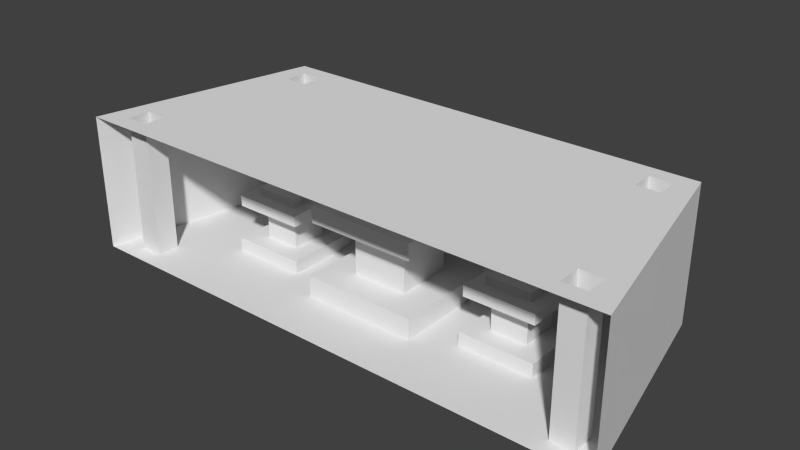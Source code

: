 # Source: throne2.blend  (saved by Blender 2.76.0; exported with 4.5.12 LTS)
import bpy
from mathutils import Matrix  # noqa: F401  (used for matrix-valued properties, if any)

bpy.ops.wm.read_factory_settings(use_empty=True)
scene = bpy.context.scene
scene.name = 'Scene'

# ---- collections
col_collection_1 = bpy.data.collections.new('Collection 1'); scene.collection.children.link(col_collection_1)

# ---- materials (node trees are filled in below, after node groups)
mat_material = bpy.data.materials.new('Material')
mat_material.alpha_threshold = 0.0
mat_material.use_transparent_shadow = False
mat_material.roughness = 0.5
mat_material.line_color = (0.0, 0.0, 0.0, 1.0)

# ---- material node trees

# ---- world
world_world = bpy.data.worlds.new('World'); scene.world = world_world
world_world.color = (0.05088, 0.05088, 0.05088)
world_world.use_sun_shadow = False
world_world.sun_shadow_jitter_overblur = 0.0
world_world.cycles.sampling_method = 'MANUAL'
world_world.cycles.sample_map_resolution = 256

# ---- meshes
me_cube = bpy.data.meshes.new('Cube')
me_cube.from_pydata([(2.401, -1.001, -1.0), (-2.401, -1.001, -1.0), (-1.975, 0.9989, -1.0), (1.975, 0.9989, -1.0), (2.401, -1.001, 0.1987), (-2.401, -1.001, 0.1987), (-1.975, 0.9989, 0.1987), (1.975, 0.9989, 0.1987), (-2.166, -0.6476, -1.0), (-2.166, -0.6476, 0.1987), (-1.966, -0.6476, -1.0), (-1.966, -0.6476, 0.1987), (-2.166, -0.8476, -1.0), (-2.166, -0.8476, 0.1987), (-1.966, -0.8476, -1.0), (-1.966, -0.8476, 0.1987), (2.166, -0.6476, -1.0), (2.166, -0.6476, 0.1987), (1.966, -0.6476, -1.0), (1.966, -0.6476, 0.1987), (2.166, -0.8476, -1.0), (2.166, -0.8476, 0.1987), (1.966, -0.8476, -1.0), (1.966, -0.8476, 0.1987), (0.5089, 0.5089, -0.8164), (0.5089, 0.5089, -1.0), (-0.5089, 0.5089, -0.8164), (-0.5089, 0.5089, -1.0), (1.837, 0.8524, -1.0), (1.837, 0.8524, 0.1987), (1.637, 0.8524, -1.0), (1.637, 0.8524, 0.1987), (-1.837, 0.8524, -1.0), (-1.837, 0.8524, 0.1987), (-1.637, 0.8524, -1.0), (-1.637, 0.8524, 0.1987), (-1.837, 0.6524, -1.0), (-1.837, 0.6524, 0.1987), (-1.637, 0.6524, -1.0), (-1.637, 0.6524, 0.1987), (-0.5089, -0.5111, -1.0), (-0.5089, -0.5111, -0.8164), (-0.2477, 0.2477, -0.3487), (-0.2477, 0.2477, -0.8164), (-0.2477, -0.2498, -0.8164), (-0.2477, -0.2498, -0.3487), (1.837, 0.6524, -1.0), (1.837, 0.6524, 0.1987), (1.637, 0.6524, -1.0), (1.637, 0.6524, 0.1987), (-0.4825, 0.4825, -0.3487), (-0.4825, -0.4846, -0.3487), (-0.4825, 0.4825, -0.2025), (-0.4825, -0.4846, -0.2025), (0.5089, -0.5111, -1.0), (0.5089, -0.5111, -0.8164), (0.2477, 0.2477, -0.3487), (0.2477, 0.2477, -0.8164), (-0.3069, 0.3069, -0.2025), (-0.3069, -0.3091, -0.2025), (0.2477, -0.2498, -0.8164), (0.2477, -0.2498, -0.3487), (-0.3069, 0.3069, -0.09195), (-0.3069, -0.3091, -0.09195), (0.4825, 0.4825, -0.3487), (0.4825, -0.4846, -0.3487), (-0.1654, 0.1654, -0.09195), (-0.1654, -0.1676, -0.09195), (0.4825, 0.4825, -0.2025), (0.4825, -0.4846, -0.2025), (-0.1654, 0.1654, 0.03049), (-0.1654, -0.1676, 0.03049), (0.3069, 0.3069, -0.2025), (0.3069, -0.3091, -0.2025), (0.3069, 0.3069, -0.09195), (0.3069, -0.3091, -0.09195), (0.1654, 0.1654, -0.09195), (0.1654, -0.1676, -0.09195), (0.1654, 0.1654, 0.03049), (0.1654, -0.1676, 0.03049), (0.0, -1.001, 0.1987), (0.0, 0.9989, 0.1987), (0.0, 0.9989, -1.0), (0.0, -1.001, -1.0), (0.0, 0.0, 0.1987), (2.188, 0.0, -1.0), (2.188, 0.0, 0.1987), (1.493, 0.3289, -0.8813), (1.493, 0.3289, -1.0), (0.8351, 0.3289, -0.8813), (0.8351, 0.3289, -1.0), (0.8351, -0.3308, -1.0), (0.8351, -0.3308, -0.8813), (1.004, 0.1599, -0.5788), (1.004, 0.1599, -0.8813), (1.004, -0.1618, -0.8813), (1.004, -0.1618, -0.5788), (0.8522, 0.3118, -0.5788), (0.8522, -0.3137, -0.5788), (0.8522, 0.3118, -0.4843), (0.8522, -0.3137, -0.4843), (1.493, -0.3308, -1.0), (1.493, -0.3308, -0.8813), (1.324, 0.1599, -0.5788), (1.324, 0.1599, -0.8813), (0.9658, 0.1982, -0.4843), (0.9658, -0.2001, -0.4843), (1.324, -0.1618, -0.8813), (1.324, -0.1618, -0.5788), (0.9658, 0.1982, -0.4128), (0.9658, -0.2001, -0.4128), (1.476, 0.3118, -0.5788), (1.476, -0.3137, -0.5788), (1.057, 0.1067, -0.4128), (1.057, -0.1086, -0.4128), (1.476, 0.3118, -0.4843), (1.476, -0.3137, -0.4843), (1.057, 0.1067, -0.3336), (1.057, -0.1086, -0.3336), (1.363, 0.1982, -0.4843), (1.363, -0.2001, -0.4843), (1.363, 0.1982, -0.4128), (1.363, -0.2001, -0.4128), (1.271, 0.1067, -0.4128), (1.271, -0.1086, -0.4128), (1.271, 0.1067, -0.3336), (-2.188, 0.0, -1.0), (-2.188, 0.0, 0.1987), (-1.493, 0.3289, -0.8813), (-1.493, 0.3289, -1.0), (-0.8351, 0.3289, -0.8813), (-0.8351, 0.3289, -1.0), (-0.8351, -0.3308, -1.0), (-0.8351, -0.3308, -0.8813), (-1.004, 0.1599, -0.5788), (-1.004, 0.1599, -0.8813), (-1.004, -0.1618, -0.8813), (-1.004, -0.1618, -0.5788), (-0.8522, 0.3118, -0.5788), (-0.8522, -0.3137, -0.5788), (-0.8522, 0.3118, -0.4843), (-0.8522, -0.3137, -0.4843), (-1.493, -0.3308, -1.0), (-1.493, -0.3308, -0.8813), (-1.324, 0.1599, -0.5788), (-1.324, 0.1599, -0.8813), (-0.9658, 0.1982, -0.4843), (-0.9658, -0.2001, -0.4843), (-1.324, -0.1618, -0.8813), (-1.324, -0.1618, -0.5788), (-0.9658, 0.1982, -0.4128), (-0.9658, -0.2001, -0.4128), (-1.476, 0.3118, -0.5788), (-1.476, -0.3137, -0.5788), (-1.057, 0.1067, -0.4128), (-1.057, -0.1086, -0.4128), (-1.476, 0.3118, -0.4843), (-1.476, -0.3137, -0.4843), (-1.057, 0.1067, -0.3336), (-1.057, -0.1086, -0.3336), (-1.363, 0.1982, -0.4843), (-1.363, -0.2001, -0.4843), (-1.363, 0.1982, -0.4128), (1.271, -0.1086, -0.3336), (1.164, -0.0002629, -0.8813), (1.164, -0.0002629, -0.8813), (1.164, -0.0002629, -1.0), (-1.363, -0.2001, -0.4128), (-1.271, 0.1067, -0.4128), (-1.271, -0.1086, -0.4128), (-1.271, 0.1067, -0.3336), (-1.271, -0.1086, -0.3336), (-1.164, -0.0002629, -0.8813), (-1.164, -0.0002629, -0.8813), (-1.164, -0.0002629, -1.0), (0.0, -0.4846, -0.3487), (0.0, 0.5089, -0.8164), (0.0, 0.5089, -1.0), (0.0, -0.5111, -0.8164), (0.0, -0.4846, -0.2025), (0.0, -0.3091, -0.2025), (0.0, 0.3069, -0.2025), (0.0, 0.4825, -0.2025), (0.0, 0.1654, -0.09195), (0.0, -0.1676, 0.03049), (0.0, 0.2477, -0.8164), (0.0, -0.1676, -0.09195), (0.0, -0.3091, -0.09195), (0.0, -0.2498, -0.8164), (0.0, -0.2498, -0.3487), (0.0, 0.4825, -0.3487), (0.0, 0.3069, -0.09195), (0.0, 0.2477, -0.3487), (0.0, 0.1654, 0.03049), (0.0, -0.5111, -1.0), (1.164, -0.0002629, -1.0), (0.6817, 0.9989, -1.0), (0.678, -1.001, 0.1987), (0.678, -1.001, -1.0), (0.6817, 0.9989, 0.1987), (1.381, 0.9989, -1.0), (1.381, 0.9989, 0.1987), (0.6799, 0.0, 0.1987), (1.381, 0.0, 0.1987), (1.381, -1.001, 0.1987), (-1.164, -0.0002629, -1.0), (-0.6817, 0.9989, -1.0), (-0.678, -1.001, 0.1987), (-0.678, -1.001, -1.0), (-0.6817, 0.9989, 0.1987), (-1.381, 0.9989, -1.0), (-1.381, 0.9989, 0.1987), (-0.6799, 0.0, 0.1987), (-1.381, 0.0, 0.1987), (-1.381, -1.001, 0.1987)], [(165, 92), (91, 195), (164, 104), (136, 172), (205, 129), (87, 165), (128, 173), (172, 145), (132, 205), (195, 88), (95, 164), (173, 133)], [(1, 208, 14), (92, 95, 94), (124, 163, 114), (28, 30, 31), (74, 75, 73), (61, 56, 65), (52, 51, 53), (97, 93, 98), (18, 91, 22), (121, 109, 113), (37, 127, 6), (107, 102, 104), (8, 126, 1), (29, 28, 31), (85, 18, 16), (55, 54, 24), (119, 105, 121), (103, 93, 111), (134, 135, 144), (156, 157, 160), (148, 145, 143), (33, 35, 32), (33, 6, 35), (102, 87, 104), (168, 170, 154), (10, 14, 132), (120, 122, 106), (46, 28, 29), (123, 113, 125), (93, 103, 94), (68, 69, 65), (1, 126, 5), (38, 27, 34), (10, 142, 126), (133, 135, 136), (92, 102, 107), (0, 4, 85), (29, 31, 7), (85, 4, 86), (61, 60, 56), (20, 22, 0), (122, 110, 106), (62, 63, 66), (162, 161, 167), (6, 211, 35), (102, 101, 87), (4, 17, 86), (163, 118, 114), (122, 124, 110), (119, 121, 120), (121, 122, 120), (162, 154, 150), (132, 143, 142), (133, 148, 143), (115, 116, 112), (95, 107, 108), (22, 20, 21), (29, 7, 47), (17, 19, 86), (56, 64, 65), (206, 209, 211), (111, 97, 115), (47, 86, 49), (210, 211, 6), (108, 107, 103), (70, 67, 71), (124, 114, 110), (44, 43, 41), (16, 18, 19), (167, 147, 151), (35, 39, 34), (78, 79, 77), (3, 46, 85), (119, 115, 105), (61, 65, 175), (115, 119, 116), (91, 101, 102), (74, 181, 191), (19, 18, 23), (46, 48, 88), (21, 4, 23), (103, 104, 94), (72, 74, 73), (48, 30, 25), (58, 53, 59), (76, 77, 75), (54, 25, 24), (17, 16, 19), (64, 68, 65), (54, 91, 90), (96, 95, 108), (30, 200, 196), (198, 91, 54), (48, 46, 47), (85, 86, 3), (23, 22, 21), (200, 7, 201), (89, 92, 94), (89, 87, 90), (47, 46, 29), (60, 57, 56), (12, 9, 8), (200, 201, 196), (76, 78, 77), (90, 88, 25), (25, 54, 90), (125, 163, 124), (96, 93, 95), (21, 17, 4), (105, 106, 109), (7, 31, 201), (30, 196, 25), (93, 97, 111), (196, 201, 199), (74, 76, 75), (16, 0, 85), (47, 7, 86), (31, 30, 49), (3, 7, 200), (60, 55, 57), (97, 98, 99), (107, 104, 103), (21, 20, 17), (0, 22, 198), (40, 26, 27), (168, 169, 170), (168, 154, 162), (144, 153, 152), (154, 158, 155), (34, 39, 38), (115, 99, 105), (141, 146, 147), (168, 167, 169), (130, 132, 131), (151, 154, 155), (133, 132, 130), (162, 167, 168), (128, 131, 129), (146, 162, 150), (38, 129, 27), (2, 6, 127), (142, 128, 129), (134, 139, 137), (140, 146, 141), (10, 132, 142), (36, 126, 129), (157, 141, 161), (126, 142, 129), (157, 139, 141), (2, 34, 210), (39, 37, 38), (139, 140, 141), (136, 148, 133), (149, 153, 144), (153, 139, 157), (138, 156, 140), (32, 2, 36), (137, 139, 149), (133, 143, 132), (145, 135, 128), (134, 136, 135), (161, 141, 147), (128, 135, 130), (35, 211, 39), (52, 53, 58), (41, 43, 26), (160, 157, 161), (10, 15, 14), (155, 158, 159), (132, 14, 208), (12, 8, 1), (126, 8, 10), (36, 33, 32), (134, 152, 138), (13, 15, 5), (159, 158, 170), (45, 42, 44), (169, 155, 171), (148, 144, 145), (32, 35, 34), (138, 139, 134), (118, 125, 117), (130, 131, 128), (126, 127, 5), (57, 24, 185), (13, 9, 12), (5, 127, 9), (37, 39, 127), (41, 26, 40), (38, 37, 36), (45, 51, 42), (12, 1, 14), (62, 59, 63), (156, 146, 140), (143, 128, 142), (14, 13, 12), (149, 144, 148), (137, 149, 136), (95, 92, 107), (3, 30, 28), (2, 210, 6), (138, 140, 139), (149, 139, 153), (106, 110, 109), (152, 153, 156), (113, 117, 125), (210, 206, 211), (109, 110, 113), (111, 115, 112), (123, 124, 122), (98, 100, 99), (68, 72, 69), (108, 112, 98), (78, 183, 193), (121, 123, 122), (104, 87, 94), (91, 198, 22), (167, 151, 169), (178, 194, 55), (113, 114, 117), (87, 89, 94), (46, 88, 85), (185, 24, 176), (108, 103, 112), (18, 101, 91), (119, 120, 116), (73, 75, 180), (100, 106, 105), (194, 54, 55), (170, 169, 171), (120, 106, 100), (18, 85, 101), (85, 88, 101), (154, 170, 158), (177, 24, 25), (110, 114, 113), (3, 200, 30), (114, 118, 117), (92, 91, 102), (93, 94, 95), (171, 155, 159), (189, 61, 175), (49, 48, 47), (72, 73, 69), (55, 24, 57), (48, 25, 88), (18, 22, 23), (103, 111, 112), (163, 125, 118), (3, 86, 7), (20, 0, 16), (20, 16, 17), (101, 88, 87), (87, 88, 90), (92, 89, 91), (171, 159, 170), (2, 32, 34), (150, 154, 151), (147, 150, 151), (123, 125, 124), (123, 121, 113), (30, 48, 49), (15, 214, 5), (214, 15, 11), (211, 213, 39), (209, 212, 211), (127, 213, 11), (93, 96, 98), (99, 100, 105), (192, 56, 185), (185, 56, 57), (191, 183, 74), (74, 183, 76), (77, 186, 187), (75, 77, 187), (77, 79, 186), (79, 184, 186), (112, 116, 98), (73, 180, 179), (69, 73, 179), (193, 184, 78), (79, 78, 184), (116, 100, 98), (89, 90, 91), (76, 183, 78), (116, 120, 100), (56, 192, 64), (64, 192, 190), (96, 108, 98), (105, 109, 121), (72, 181, 74), (176, 24, 177), (97, 99, 115), (28, 46, 3), (143, 145, 128), (75, 187, 180), (68, 181, 72), (182, 181, 68), (65, 69, 175), (69, 179, 175), (66, 63, 67), (58, 59, 62), (146, 150, 147), (131, 27, 129), (136, 149, 148), (33, 37, 6), (156, 153, 157), (194, 83, 54), (15, 13, 14), (160, 162, 146), (81, 199, 84), (196, 199, 81), (196, 82, 25), (9, 127, 11), (198, 54, 83), (84, 197, 80), (82, 196, 81), (144, 152, 134), (31, 49, 201), (160, 161, 162), (137, 136, 134), (161, 147, 167), (44, 42, 43), (37, 33, 36), (40, 131, 132), (66, 67, 70), (34, 27, 206), (34, 206, 210), (160, 146, 156), (25, 82, 177), (50, 51, 52), (27, 131, 40), (13, 5, 9), (208, 40, 132), (126, 2, 127), (169, 151, 155), (130, 135, 133), (9, 11, 8), (11, 15, 10), (2, 126, 36), (8, 11, 10), (189, 188, 61), (188, 60, 61), (152, 156, 138), (42, 51, 50), (178, 55, 60), (188, 178, 60), (144, 135, 145), (36, 129, 38), (64, 190, 68), (68, 190, 182), (199, 201, 202), (204, 19, 23), (84, 199, 202), (84, 202, 197), (23, 4, 204), (201, 49, 203), (86, 19, 203), (201, 203, 202), (49, 86, 203), (19, 204, 203), (202, 204, 197), (203, 204, 202), (211, 212, 213), (39, 213, 127), (11, 213, 214), (212, 207, 214), (213, 212, 214), (178, 44, 41), (192, 185, 42), (52, 182, 190), (58, 62, 181), (59, 180, 63), (185, 43, 42), (43, 185, 26), (27, 177, 82), (70, 193, 183), (194, 41, 40), (67, 187, 186), (63, 180, 187), (185, 176, 26), (50, 190, 192), (193, 70, 184), (71, 186, 184), (67, 186, 71), (59, 179, 180), (53, 179, 59), (178, 41, 194), (66, 70, 183), (42, 50, 192), (176, 177, 26), (177, 27, 26), (63, 187, 67), (182, 52, 181), (71, 184, 70), (62, 66, 183), (191, 62, 183), (189, 175, 45), (81, 84, 209), (206, 81, 209), (206, 27, 82), (188, 44, 178), (208, 83, 40), (84, 207, 212), (84, 80, 207), (189, 45, 188), (82, 81, 206), (53, 175, 179), (188, 45, 44), (194, 40, 83), (50, 52, 190), (51, 175, 53), (52, 58, 181), (84, 212, 209), (62, 191, 181), (45, 175, 51)])
_ca = me_cube.color_attributes.new('Col', 'BYTE_COLOR', 'CORNER')
_ca.data.foreach_set('color', [0.1248, 0.07619, 0.0356, 1.0, 0.1248, 0.07619, 0.0356, 1.0, 0.1248, 0.07619, 0.0356, 1.0, 1.0, 0.552, 0.1095, 1.0, 1.0, 0.552, 0.1095, 1.0, 1.0, 0.552, 0.1095, 1.0, 1.0, 0.552, 0.1095, 1.0, 1.0, 0.552, 0.1095, 1.0, 1.0, 0.552, 0.1095, 1.0, 1.0, 0.01764, 0.01938, 1.0, 1.0, 0.01764, 0.01938, 1.0, 1.0, 0.01764, 0.01938, 1.0, 1.0, 0.552, 0.1095, 1.0, 1.0, 0.552, 0.1095, 1.0, 1.0, 0.552, 0.1095, 1.0, 1.0, 0.552, 0.1095, 1.0, 1.0, 0.552, 0.1095, 1.0, 1.0, 0.552, 0.1095, 1.0, 1.0, 0.552, 0.1095, 1.0, 1.0, 0.552, 0.1095, 1.0, 1.0, 0.552, 0.1095, 1.0, 1.0, 0.552, 0.1095, 1.0, 1.0, 0.552, 0.1095, 1.0, 1.0, 0.552, 0.1095, 1.0, 0.1195, 0.06848, 0.02956, 1.0, 0.1195, 0.06848, 0.02956, 1.0, 0.1195, 0.06848, 0.02956, 1.0, 1.0, 0.552, 0.1095, 1.0, 1.0, 0.552, 0.1095, 1.0, 1.0, 0.552, 0.1095, 1.0, 0.1248, 0.07619, 0.0356, 1.0, 0.1248, 0.07619, 0.0356, 1.0, 0.1248, 0.07619, 0.0356, 1.0, 1.0, 0.552, 0.1095, 1.0, 1.0, 0.552, 0.1095, 1.0, 1.0, 0.552, 0.1095, 1.0, 0.1248, 0.07619, 0.0356, 1.0, 0.1248, 0.07619, 0.0356, 1.0, 0.1248, 0.07619, 0.0356, 1.0, 1.0, 0.01764, 0.01938, 1.0, 1.0, 0.01764, 0.01938, 1.0, 1.0, 0.01764, 0.01938, 1.0, 0.1248, 0.07619, 0.0356, 1.0, 0.1248, 0.07619, 0.0356, 1.0, 0.1248, 0.07619, 0.0356, 1.0, 1.0, 0.552, 0.1095, 1.0, 1.0, 0.552, 0.1095, 1.0, 1.0, 0.552, 0.1095, 1.0, 1.0, 0.552, 0.1095, 1.0, 1.0, 0.552, 0.1095, 1.0, 1.0, 0.552, 0.1095, 1.0, 1.0, 0.552, 0.1095, 1.0, 1.0, 0.552, 0.1095, 1.0, 1.0, 0.552, 0.1095, 1.0, 1.0, 0.552, 0.1095, 1.0, 1.0, 0.552, 0.1095, 1.0, 1.0, 0.552, 0.1095, 1.0, 1.0, 0.552, 0.1095, 1.0, 1.0, 0.552, 0.1095, 1.0, 1.0, 0.552, 0.1095, 1.0, 1.0, 0.552, 0.1095, 1.0, 1.0, 0.552, 0.1095, 1.0, 1.0, 0.552, 0.1095, 1.0, 1.0, 0.01764, 0.01938, 1.0, 1.0, 0.01764, 0.01938, 1.0, 1.0, 0.01764, 0.01938, 1.0, 0.1248, 0.07619, 0.0356, 1.0, 0.1248, 0.07619, 0.0356, 1.0, 0.1248, 0.07619, 0.0356, 1.0, 1.0, 0.552, 0.1095, 1.0, 1.0, 0.552, 0.1095, 1.0, 1.0, 0.552, 0.1095, 1.0, 1.0, 0.552, 0.1095, 1.0, 1.0, 0.552, 0.1095, 1.0, 1.0, 0.552, 0.1095, 1.0, 0.1195, 0.06848, 0.02956, 1.0, 0.1195, 0.06848, 0.02956, 1.0, 0.1195, 0.06848, 0.02956, 1.0, 1.0, 0.552, 0.1095, 1.0, 1.0, 0.552, 0.1095, 1.0, 1.0, 0.552, 0.1095, 1.0, 1.0, 0.01764, 0.01938, 1.0, 1.0, 0.01764, 0.01938, 1.0, 1.0, 0.01764, 0.01938, 1.0, 1.0, 0.552, 0.1095, 1.0, 1.0, 0.552, 0.1095, 1.0, 1.0, 0.552, 0.1095, 1.0, 1.0, 0.552, 0.1095, 1.0, 1.0, 0.552, 0.1095, 1.0, 1.0, 0.552, 0.1095, 1.0, 1.0, 0.552, 0.1095, 1.0, 1.0, 0.552, 0.1095, 1.0, 1.0, 0.552, 0.1095, 1.0, 0.1248, 0.07619, 0.0356, 1.0, 0.1248, 0.07619, 0.0356, 1.0, 0.1248, 0.07619, 0.0356, 1.0, 0.1248, 0.07619, 0.0356, 1.0, 0.1248, 0.07619, 0.0356, 1.0, 0.1248, 0.07619, 0.0356, 1.0, 0.1195, 0.06848, 0.02956, 1.0, 0.1195, 0.06848, 0.02956, 1.0, 0.1195, 0.06848, 0.02956, 1.0, 1.0, 0.552, 0.1095, 1.0, 1.0, 0.552, 0.1095, 1.0, 1.0, 0.552, 0.1095, 1.0, 1.0, 0.552, 0.1095, 1.0, 1.0, 0.552, 0.1095, 1.0, 1.0, 0.552, 0.1095, 1.0, 0.1248, 0.07619, 0.0356, 1.0, 0.1248, 0.07619, 0.0356, 1.0, 0.1248, 0.07619, 0.0356, 1.0, 0.1248, 0.07619, 0.0356, 1.0, 0.1248, 0.07619, 0.0356, 1.0, 0.1248, 0.07619, 0.0356, 1.0, 0.1248, 0.07619, 0.0356, 1.0, 0.1248, 0.07619, 0.0356, 1.0, 0.1248, 0.07619, 0.0356, 1.0, 1.0, 0.552, 0.1095, 1.0, 1.0, 0.552, 0.1095, 1.0, 1.0, 0.552, 0.1095, 1.0, 0.1248, 0.07619, 0.0356, 1.0, 0.1248, 0.07619, 0.0356, 1.0, 0.1248, 0.07619, 0.0356, 1.0, 1.0, 0.552, 0.1095, 1.0, 1.0, 0.552, 0.1095, 1.0, 1.0, 0.552, 0.1095, 1.0, 1.0, 0.552, 0.1095, 1.0, 1.0, 0.552, 0.1095, 1.0, 1.0, 0.552, 0.1095, 1.0, 1.0, 0.552, 0.1095, 1.0, 1.0, 0.552, 0.1095, 1.0, 1.0, 0.552, 0.1095, 1.0, 0.1248, 0.07619, 0.0356, 1.0, 0.1248, 0.07619, 0.0356, 1.0, 0.1248, 0.07619, 0.0356, 1.0, 1.0, 0.552, 0.1095, 1.0, 1.0, 0.552, 0.1095, 1.0, 1.0, 0.552, 0.1095, 1.0, 0.1248, 0.07619, 0.0356, 1.0, 0.1248, 0.07619, 0.0356, 1.0, 0.1248, 0.07619, 0.0356, 1.0, 1.0, 0.552, 0.1095, 1.0, 1.0, 0.552, 0.1095, 1.0, 1.0, 0.552, 0.1095, 1.0, 1.0, 0.552, 0.1095, 1.0, 1.0, 0.552, 0.1095, 1.0, 1.0, 0.552, 0.1095, 1.0, 1.0, 0.552, 0.1095, 1.0, 1.0, 0.552, 0.1095, 1.0, 1.0, 0.552, 0.1095, 1.0, 1.0, 0.552, 0.1095, 1.0, 1.0, 0.552, 0.1095, 1.0, 1.0, 0.552, 0.1095, 1.0, 1.0, 0.552, 0.1095, 1.0, 1.0, 0.552, 0.1095, 1.0, 1.0, 0.552, 0.1095, 1.0, 1.0, 0.552, 0.1095, 1.0, 1.0, 0.552, 0.1095, 1.0, 1.0, 0.552, 0.1095, 1.0, 1.0, 0.552, 0.1095, 1.0, 1.0, 0.552, 0.1095, 1.0, 1.0, 0.552, 0.1095, 1.0, 1.0, 0.552, 0.1095, 1.0, 1.0, 0.552, 0.1095, 1.0, 1.0, 0.552, 0.1095, 1.0, 1.0, 0.552, 0.1095, 1.0, 1.0, 0.552, 0.1095, 1.0, 1.0, 0.552, 0.1095, 1.0, 1.0, 0.01764, 0.01938, 1.0, 1.0, 0.01764, 0.01938, 1.0, 1.0, 0.01764, 0.01938, 1.0, 0.1248, 0.07619, 0.0356, 1.0, 0.1248, 0.07619, 0.0356, 1.0, 0.1248, 0.07619, 0.0356, 1.0, 0.1248, 0.07619, 0.0356, 1.0, 0.1248, 0.07619, 0.0356, 1.0, 0.1248, 0.07619, 0.0356, 1.0, 1.0, 0.552, 0.1095, 1.0, 1.0, 0.552, 0.1095, 1.0, 1.0, 0.552, 0.1095, 1.0, 0.1248, 0.07619, 0.0356, 1.0, 0.1248, 0.07619, 0.0356, 1.0, 0.1248, 0.07619, 0.0356, 1.0, 1.0, 0.552, 0.1095, 1.0, 1.0, 0.552, 0.1095, 1.0, 1.0, 0.552, 0.1095, 1.0, 0.1248, 0.07619, 0.0356, 1.0, 0.1248, 0.07619, 0.0356, 1.0, 0.1248, 0.07619, 0.0356, 1.0, 0.1248, 0.07619, 0.0356, 1.0, 0.1248, 0.07619, 0.0356, 1.0, 0.1248, 0.07619, 0.0356, 1.0, 1.0, 0.552, 0.1095, 1.0, 1.0, 0.552, 0.1095, 1.0, 1.0, 0.552, 0.1095, 1.0, 1.0, 0.552, 0.1095, 1.0, 1.0, 0.552, 0.1095, 1.0, 1.0, 0.552, 0.1095, 1.0, 1.0, 0.552, 0.1095, 1.0, 1.0, 0.552, 0.1095, 1.0, 1.0, 0.552, 0.1095, 1.0, 1.0, 0.552, 0.1095, 1.0, 1.0, 0.552, 0.1095, 1.0, 1.0, 0.552, 0.1095, 1.0, 1.0, 0.01764, 0.01938, 1.0, 1.0, 0.01764, 0.01938, 1.0, 1.0, 0.01764, 0.01938, 1.0, 1.0, 0.552, 0.1095, 1.0, 1.0, 0.552, 0.1095, 1.0, 1.0, 0.552, 0.1095, 1.0, 1.0, 0.01764, 0.01938, 1.0, 1.0, 0.01764, 0.01938, 1.0, 1.0, 0.01764, 0.01938, 1.0, 1.0, 0.552, 0.1095, 1.0, 1.0, 0.552, 0.1095, 1.0, 1.0, 0.552, 0.1095, 1.0, 0.1248, 0.07619, 0.0356, 1.0, 0.1248, 0.07619, 0.0356, 1.0, 0.1248, 0.07619, 0.0356, 1.0, 1.0, 0.552, 0.1095, 1.0, 1.0, 0.552, 0.1095, 1.0, 1.0, 0.552, 0.1095, 1.0, 1.0, 0.552, 0.1095, 1.0, 1.0, 0.552, 0.1095, 1.0, 1.0, 0.552, 0.1095, 1.0, 1.0, 0.552, 0.1095, 1.0, 1.0, 0.552, 0.1095, 1.0, 1.0, 0.552, 0.1095, 1.0, 1.0, 0.552, 0.1095, 1.0, 1.0, 0.552, 0.1095, 1.0, 1.0, 0.552, 0.1095, 1.0, 1.0, 0.552, 0.1095, 1.0, 1.0, 0.552, 0.1095, 1.0, 1.0, 0.552, 0.1095, 1.0, 1.0, 0.01764, 0.01938, 1.0, 1.0, 0.01764, 0.01938, 1.0, 1.0, 0.01764, 0.01938, 1.0, 0.1248, 0.07619, 0.0356, 1.0, 0.1248, 0.07619, 0.0356, 1.0, 0.1248, 0.07619, 0.0356, 1.0, 0.1248, 0.07619, 0.0356, 1.0, 0.1248, 0.07619, 0.0356, 1.0, 0.1248, 0.07619, 0.0356, 1.0, 1.0, 0.552, 0.1095, 1.0, 1.0, 0.552, 0.1095, 1.0, 1.0, 0.552, 0.1095, 1.0, 1.0, 0.552, 0.1095, 1.0, 1.0, 0.552, 0.1095, 1.0, 1.0, 0.552, 0.1095, 1.0, 0.1248, 0.07619, 0.0356, 1.0, 0.1248, 0.07619, 0.0356, 1.0, 0.1248, 0.07619, 0.0356, 1.0, 1.0, 0.552, 0.1095, 1.0, 1.0, 0.552, 0.1095, 1.0, 1.0, 0.552, 0.1095, 1.0, 1.0, 0.552, 0.1095, 1.0, 1.0, 0.552, 0.1095, 1.0, 1.0, 0.552, 0.1095, 1.0, 1.0, 0.552, 0.1095, 1.0, 1.0, 0.552, 0.1095, 1.0, 1.0, 0.552, 0.1095, 1.0, 1.0, 0.01764, 0.01938, 1.0, 1.0, 0.01764, 0.01938, 1.0, 1.0, 0.01764, 0.01938, 1.0, 1.0, 0.552, 0.1095, 1.0, 1.0, 0.552, 0.1095, 1.0, 1.0, 0.552, 0.1095, 1.0, 0.1195, 0.06848, 0.02956, 1.0, 0.1195, 0.06848, 0.02956, 1.0, 0.1195, 0.06848, 0.02956, 1.0, 1.0, 0.552, 0.1095, 1.0, 1.0, 0.552, 0.1095, 1.0, 1.0, 0.552, 0.1095, 1.0, 0.1248, 0.07619, 0.0356, 1.0, 0.1248, 0.07619, 0.0356, 1.0, 0.1248, 0.07619, 0.0356, 1.0, 0.1195, 0.06848, 0.02956, 1.0, 0.1195, 0.06848, 0.02956, 1.0, 0.1195, 0.06848, 0.02956, 1.0, 1.0, 0.01764, 0.01938, 1.0, 1.0, 0.01764, 0.01938, 1.0, 1.0, 0.01764, 0.01938, 1.0, 0.1248, 0.07619, 0.0356, 1.0, 0.1248, 0.07619, 0.0356, 1.0, 0.1248, 0.07619, 0.0356, 1.0, 1.0, 0.01764, 0.01938, 1.0, 1.0, 0.01764, 0.01938, 1.0, 1.0, 0.01764, 0.01938, 1.0, 0.1248, 0.07619, 0.0356, 1.0, 0.1248, 0.07619, 0.0356, 1.0, 0.1248, 0.07619, 0.0356, 1.0, 1.0, 0.552, 0.1095, 1.0, 1.0, 0.552, 0.1095, 1.0, 1.0, 0.552, 0.1095, 1.0, 1.0, 0.552, 0.1095, 1.0, 1.0, 0.552, 0.1095, 1.0, 1.0, 0.552, 0.1095, 1.0, 1.0, 0.01764, 0.01938, 1.0, 1.0, 0.01764, 0.01938, 1.0, 1.0, 0.01764, 0.01938, 1.0, 1.0, 0.552, 0.1095, 1.0, 1.0, 0.552, 0.1095, 1.0, 1.0, 0.552, 0.1095, 1.0, 1.0, 0.01764, 0.01938, 1.0, 1.0, 0.01764, 0.01938, 1.0, 1.0, 0.01764, 0.01938, 1.0, 0.1248, 0.07619, 0.0356, 1.0, 0.1248, 0.07619, 0.0356, 1.0, 0.1248, 0.07619, 0.0356, 1.0, 1.0, 0.552, 0.1095, 1.0, 1.0, 0.552, 0.1095, 1.0, 1.0, 0.552, 0.1095, 1.0, 0.1195, 0.06848, 0.02956, 1.0, 0.1195, 0.06848, 0.02956, 1.0, 0.1195, 0.06848, 0.02956, 1.0, 0.1195, 0.06848, 0.02956, 1.0, 0.1195, 0.06848, 0.02956, 1.0, 0.1195, 0.06848, 0.02956, 1.0, 1.0, 0.552, 0.1095, 1.0, 1.0, 0.552, 0.1095, 1.0, 1.0, 0.552, 0.1095, 1.0, 1.0, 0.552, 0.1095, 1.0, 1.0, 0.552, 0.1095, 1.0, 1.0, 0.552, 0.1095, 1.0, 0.1248, 0.07619, 0.0356, 1.0, 0.1248, 0.07619, 0.0356, 1.0, 0.1248, 0.07619, 0.0356, 1.0, 1.0, 0.552, 0.1095, 1.0, 1.0, 0.552, 0.1095, 1.0, 1.0, 0.552, 0.1095, 1.0, 0.1248, 0.07619, 0.0356, 1.0, 0.1248, 0.07619, 0.0356, 1.0, 0.1248, 0.07619, 0.0356, 1.0, 0.1248, 0.07619, 0.0356, 1.0, 0.1248, 0.07619, 0.0356, 1.0, 0.1248, 0.07619, 0.0356, 1.0, 1.0, 0.552, 0.1095, 1.0, 1.0, 0.552, 0.1095, 1.0, 1.0, 0.552, 0.1095, 1.0, 0.1248, 0.07619, 0.0356, 1.0, 0.1248, 0.07619, 0.0356, 1.0, 0.1248, 0.07619, 0.0356, 1.0, 1.0, 0.552, 0.1095, 1.0, 1.0, 0.552, 0.1095, 1.0, 1.0, 0.552, 0.1095, 1.0, 0.1248, 0.07619, 0.0356, 1.0, 0.1248, 0.07619, 0.0356, 1.0, 0.1248, 0.07619, 0.0356, 1.0, 0.1248, 0.07619, 0.0356, 1.0, 0.1248, 0.07619, 0.0356, 1.0, 0.1248, 0.07619, 0.0356, 1.0, 1.0, 0.01764, 0.01938, 1.0, 1.0, 0.01764, 0.01938, 1.0, 1.0, 0.01764, 0.01938, 1.0, 0.1248, 0.07619, 0.0356, 1.0, 0.1248, 0.07619, 0.0356, 1.0, 0.1248, 0.07619, 0.0356, 1.0, 1.0, 0.552, 0.1095, 1.0, 1.0, 0.552, 0.1095, 1.0, 1.0, 0.552, 0.1095, 1.0, 1.0, 0.552, 0.1095, 1.0, 1.0, 0.552, 0.1095, 1.0, 1.0, 0.552, 0.1095, 1.0, 1.0, 0.552, 0.1095, 1.0, 1.0, 0.552, 0.1095, 1.0, 1.0, 0.552, 0.1095, 1.0, 1.0, 0.01764, 0.01938, 1.0, 1.0, 0.01764, 0.01938, 1.0, 1.0, 0.01764, 0.01938, 1.0, 0.1248, 0.07619, 0.0356, 1.0, 0.1248, 0.07619, 0.0356, 1.0, 0.1248, 0.07619, 0.0356, 1.0, 1.0, 0.552, 0.1095, 1.0, 1.0, 0.552, 0.1095, 1.0, 1.0, 0.552, 0.1095, 1.0, 1.0, 0.552, 0.1095, 1.0, 1.0, 0.552, 0.1095, 1.0, 1.0, 0.552, 0.1095, 1.0, 1.0, 0.552, 0.1095, 1.0, 1.0, 0.552, 0.1095, 1.0, 1.0, 0.552, 0.1095, 1.0, 1.0, 0.552, 0.1095, 1.0, 1.0, 0.552, 0.1095, 1.0, 1.0, 0.552, 0.1095, 1.0, 1.0, 0.552, 0.1095, 1.0, 1.0, 0.552, 0.1095, 1.0, 1.0, 0.552, 0.1095, 1.0, 1.0, 0.01764, 0.01938, 1.0, 1.0, 0.01764, 0.01938, 1.0, 1.0, 0.01764, 0.01938, 1.0, 1.0, 0.552, 0.1095, 1.0, 1.0, 0.552, 0.1095, 1.0, 1.0, 0.552, 0.1095, 1.0, 1.0, 0.552, 0.1095, 1.0, 1.0, 0.552, 0.1095, 1.0, 1.0, 0.552, 0.1095, 1.0, 1.0, 0.552, 0.1095, 1.0, 1.0, 0.552, 0.1095, 1.0, 1.0, 0.552, 0.1095, 1.0, 1.0, 0.552, 0.1095, 1.0, 1.0, 0.552, 0.1095, 1.0, 1.0, 0.552, 0.1095, 1.0, 1.0, 0.552, 0.1095, 1.0, 1.0, 0.552, 0.1095, 1.0, 1.0, 0.552, 0.1095, 1.0, 1.0, 0.552, 0.1095, 1.0, 1.0, 0.552, 0.1095, 1.0, 1.0, 0.552, 0.1095, 1.0, 1.0, 0.552, 0.1095, 1.0, 1.0, 0.552, 0.1095, 1.0, 1.0, 0.552, 0.1095, 1.0, 1.0, 0.552, 0.1095, 1.0, 1.0, 0.552, 0.1095, 1.0, 1.0, 0.552, 0.1095, 1.0, 1.0, 0.552, 0.1095, 1.0, 1.0, 0.552, 0.1095, 1.0, 1.0, 0.552, 0.1095, 1.0, 0.1248, 0.07619, 0.0356, 1.0, 0.1248, 0.07619, 0.0356, 1.0, 0.1248, 0.07619, 0.0356, 1.0, 0.1248, 0.07619, 0.0356, 1.0, 0.1248, 0.07619, 0.0356, 1.0, 0.1248, 0.07619, 0.0356, 1.0, 1.0, 0.552, 0.1095, 1.0, 1.0, 0.552, 0.1095, 1.0, 1.0, 0.552, 0.1095, 1.0, 1.0, 0.552, 0.1095, 1.0, 1.0, 0.552, 0.1095, 1.0, 1.0, 0.552, 0.1095, 1.0, 1.0, 0.552, 0.1095, 1.0, 1.0, 0.552, 0.1095, 1.0, 1.0, 0.552, 0.1095, 1.0, 0.1195, 0.06848, 0.02956, 1.0, 0.1195, 0.06848, 0.02956, 1.0, 0.1195, 0.06848, 0.02956, 1.0, 0.1195, 0.06848, 0.02956, 1.0, 0.1195, 0.06848, 0.02956, 1.0, 0.1195, 0.06848, 0.02956, 1.0, 1.0, 0.552, 0.1095, 1.0, 1.0, 0.552, 0.1095, 1.0, 1.0, 0.552, 0.1095, 1.0, 0.1195, 0.06848, 0.02956, 1.0, 0.1195, 0.06848, 0.02956, 1.0, 0.1195, 0.06848, 0.02956, 1.0, 1.0, 0.552, 0.1095, 1.0, 1.0, 0.552, 0.1095, 1.0, 1.0, 0.552, 0.1095, 1.0, 0.1248, 0.07619, 0.0356, 1.0, 0.1248, 0.07619, 0.0356, 1.0, 0.1248, 0.07619, 0.0356, 1.0, 1.0, 0.01764, 0.01938, 1.0, 1.0, 0.01764, 0.01938, 1.0, 1.0, 0.01764, 0.01938, 1.0, 1.0, 0.552, 0.1095, 1.0, 1.0, 0.552, 0.1095, 1.0, 1.0, 0.552, 0.1095, 1.0, 1.0, 0.552, 0.1095, 1.0, 1.0, 0.552, 0.1095, 1.0, 1.0, 0.552, 0.1095, 1.0, 1.0, 0.552, 0.1095, 1.0, 1.0, 0.552, 0.1095, 1.0, 1.0, 0.552, 0.1095, 1.0, 1.0, 0.552, 0.1095, 1.0, 1.0, 0.552, 0.1095, 1.0, 1.0, 0.552, 0.1095, 1.0, 1.0, 0.552, 0.1095, 1.0, 1.0, 0.552, 0.1095, 1.0, 1.0, 0.552, 0.1095, 1.0, 0.1248, 0.07619, 0.0356, 1.0, 0.1248, 0.07619, 0.0356, 1.0, 0.1248, 0.07619, 0.0356, 1.0, 1.0, 0.552, 0.1095, 1.0, 1.0, 0.552, 0.1095, 1.0, 1.0, 0.552, 0.1095, 1.0, 1.0, 0.552, 0.1095, 1.0, 1.0, 0.552, 0.1095, 1.0, 1.0, 0.552, 0.1095, 1.0, 1.0, 0.552, 0.1095, 1.0, 1.0, 0.552, 0.1095, 1.0, 1.0, 0.552, 0.1095, 1.0, 1.0, 0.552, 0.1095, 1.0, 1.0, 0.552, 0.1095, 1.0, 1.0, 0.552, 0.1095, 1.0, 1.0, 0.552, 0.1095, 1.0, 1.0, 0.552, 0.1095, 1.0, 1.0, 0.552, 0.1095, 1.0, 1.0, 0.552, 0.1095, 1.0, 1.0, 0.552, 0.1095, 1.0, 1.0, 0.552, 0.1095, 1.0, 0.1248, 0.07619, 0.0356, 1.0, 0.1248, 0.07619, 0.0356, 1.0, 0.1248, 0.07619, 0.0356, 1.0, 1.0, 0.552, 0.1095, 1.0, 1.0, 0.552, 0.1095, 1.0, 1.0, 0.552, 0.1095, 1.0, 1.0, 0.552, 0.1095, 1.0, 1.0, 0.552, 0.1095, 1.0, 1.0, 0.552, 0.1095, 1.0, 1.0, 0.552, 0.1095, 1.0, 1.0, 0.552, 0.1095, 1.0, 1.0, 0.552, 0.1095, 1.0, 1.0, 0.01764, 0.01938, 1.0, 1.0, 0.01764, 0.01938, 1.0, 1.0, 0.01764, 0.01938, 1.0, 1.0, 0.552, 0.1095, 1.0, 1.0, 0.552, 0.1095, 1.0, 1.0, 0.552, 0.1095, 1.0, 0.1195, 0.06848, 0.02956, 1.0, 0.1195, 0.06848, 0.02956, 1.0, 0.1195, 0.06848, 0.02956, 1.0, 0.1248, 0.07619, 0.0356, 1.0, 0.1248, 0.07619, 0.0356, 1.0, 0.1248, 0.07619, 0.0356, 1.0, 0.1248, 0.07619, 0.0356, 1.0, 0.1248, 0.07619, 0.0356, 1.0, 0.1248, 0.07619, 0.0356, 1.0, 1.0, 0.01764, 0.01938, 1.0, 1.0, 0.01764, 0.01938, 1.0, 1.0, 0.01764, 0.01938, 1.0, 1.0, 0.552, 0.1095, 1.0, 1.0, 0.552, 0.1095, 1.0, 1.0, 0.552, 0.1095, 1.0, 0.1248, 0.07619, 0.0356, 1.0, 0.1248, 0.07619, 0.0356, 1.0, 0.1248, 0.07619, 0.0356, 1.0, 1.0, 0.552, 0.1095, 1.0, 1.0, 0.552, 0.1095, 1.0, 1.0, 0.552, 0.1095, 1.0, 1.0, 0.552, 0.1095, 1.0, 1.0, 0.552, 0.1095, 1.0, 1.0, 0.552, 0.1095, 1.0, 1.0, 0.552, 0.1095, 1.0, 1.0, 0.552, 0.1095, 1.0, 1.0, 0.552, 0.1095, 1.0, 1.0, 0.552, 0.1095, 1.0, 1.0, 0.552, 0.1095, 1.0, 1.0, 0.552, 0.1095, 1.0, 1.0, 0.01764, 0.01938, 1.0, 1.0, 0.01764, 0.01938, 1.0, 1.0, 0.01764, 0.01938, 1.0, 1.0, 0.552, 0.1095, 1.0, 1.0, 0.552, 0.1095, 1.0, 1.0, 0.552, 0.1095, 1.0, 1.0, 0.552, 0.1095, 1.0, 1.0, 0.552, 0.1095, 1.0, 1.0, 0.552, 0.1095, 1.0, 1.0, 0.552, 0.1095, 1.0, 1.0, 0.552, 0.1095, 1.0, 1.0, 0.552, 0.1095, 1.0, 0.1248, 0.07619, 0.0356, 1.0, 0.1248, 0.07619, 0.0356, 1.0, 0.1248, 0.07619, 0.0356, 1.0, 1.0, 0.552, 0.1095, 1.0, 1.0, 0.552, 0.1095, 1.0, 1.0, 0.552, 0.1095, 1.0, 1.0, 0.01764, 0.01938, 1.0, 1.0, 0.01764, 0.01938, 1.0, 1.0, 0.01764, 0.01938, 1.0, 0.1248, 0.07619, 0.0356, 1.0, 0.1248, 0.07619, 0.0356, 1.0, 0.1248, 0.07619, 0.0356, 1.0, 0.1248, 0.07619, 0.0356, 1.0, 0.1248, 0.07619, 0.0356, 1.0, 0.1248, 0.07619, 0.0356, 1.0, 1.0, 0.552, 0.1095, 1.0, 1.0, 0.552, 0.1095, 1.0, 1.0, 0.552, 0.1095, 1.0, 1.0, 0.01764, 0.01938, 1.0, 1.0, 0.01764, 0.01938, 1.0, 1.0, 0.01764, 0.01938, 1.0, 1.0, 0.552, 0.1095, 1.0, 1.0, 0.552, 0.1095, 1.0, 1.0, 0.552, 0.1095, 1.0, 0.1248, 0.07619, 0.0356, 1.0, 0.1248, 0.07619, 0.0356, 1.0, 0.1248, 0.07619, 0.0356, 1.0, 1.0, 0.552, 0.1095, 1.0, 1.0, 0.552, 0.1095, 1.0, 1.0, 0.552, 0.1095, 1.0, 1.0, 0.552, 0.1095, 1.0, 1.0, 0.552, 0.1095, 1.0, 1.0, 0.552, 0.1095, 1.0, 1.0, 0.552, 0.1095, 1.0, 1.0, 0.552, 0.1095, 1.0, 1.0, 0.552, 0.1095, 1.0, 1.0, 0.01764, 0.01938, 1.0, 1.0, 0.01764, 0.01938, 1.0, 1.0, 0.01764, 0.01938, 1.0, 1.0, 0.552, 0.1095, 1.0, 1.0, 0.552, 0.1095, 1.0, 1.0, 0.552, 0.1095, 1.0, 1.0, 0.552, 0.1095, 1.0, 1.0, 0.552, 0.1095, 1.0, 1.0, 0.552, 0.1095, 1.0, 1.0, 0.552, 0.1095, 1.0, 1.0, 0.552, 0.1095, 1.0, 1.0, 0.552, 0.1095, 1.0, 0.159, 0.1046, 0.05781, 1.0, 0.15, 0.09759, 0.05127, 1.0, 0.1248, 0.07819, 0.03689, 1.0, 0.1248, 0.07619, 0.0356, 1.0, 0.1248, 0.07619, 0.0356, 1.0, 0.1248, 0.07619, 0.0356, 1.0, 1.0, 0.552, 0.1095, 1.0, 1.0, 0.552, 0.1095, 1.0, 1.0, 0.552, 0.1095, 1.0, 1.0, 0.552, 0.1095, 1.0, 1.0, 0.552, 0.1095, 1.0, 1.0, 0.552, 0.1095, 1.0, 1.0, 0.552, 0.1095, 1.0, 1.0, 0.552, 0.1095, 1.0, 1.0, 0.552, 0.1095, 1.0, 1.0, 0.552, 0.1095, 1.0, 1.0, 0.552, 0.1095, 1.0, 1.0, 0.552, 0.1095, 1.0, 1.0, 0.552, 0.1095, 1.0, 1.0, 0.552, 0.1095, 1.0, 1.0, 0.552, 0.1095, 1.0, 0.1248, 0.07619, 0.0356, 1.0, 0.1248, 0.07619, 0.0356, 1.0, 0.1248, 0.07619, 0.0356, 1.0, 1.0, 0.552, 0.1095, 1.0, 1.0, 0.552, 0.1095, 1.0, 1.0, 0.552, 0.1095, 1.0, 1.0, 0.552, 0.1095, 1.0, 1.0, 0.552, 0.1095, 1.0, 1.0, 0.552, 0.1095, 1.0, 1.0, 0.552, 0.1095, 1.0, 1.0, 0.552, 0.1095, 1.0, 1.0, 0.552, 0.1095, 1.0, 1.0, 0.552, 0.1095, 1.0, 1.0, 0.552, 0.1095, 1.0, 1.0, 0.552, 0.1095, 1.0, 1.0, 0.552, 0.1095, 1.0, 1.0, 0.552, 0.1095, 1.0, 1.0, 0.552, 0.1095, 1.0, 1.0, 0.552, 0.1095, 1.0, 1.0, 0.552, 0.1095, 1.0, 1.0, 0.552, 0.1095, 1.0, 1.0, 0.552, 0.1095, 1.0, 1.0, 0.552, 0.1095, 1.0, 1.0, 0.552, 0.1095, 1.0, 1.0, 0.552, 0.1095, 1.0, 1.0, 0.552, 0.1095, 1.0, 1.0, 0.552, 0.1095, 1.0, 1.0, 0.552, 0.1095, 1.0, 1.0, 0.552, 0.1095, 1.0, 1.0, 0.552, 0.1095, 1.0, 0.1195, 0.06848, 0.02956, 1.0, 0.1195, 0.06848, 0.02956, 1.0, 0.1195, 0.06848, 0.02956, 1.0, 1.0, 0.552, 0.1095, 1.0, 1.0, 0.552, 0.1095, 1.0, 1.0, 0.552, 0.1095, 1.0, 1.0, 0.552, 0.1095, 1.0, 1.0, 0.552, 0.1095, 1.0, 1.0, 0.552, 0.1095, 1.0, 1.0, 0.552, 0.1095, 1.0, 1.0, 0.552, 0.1095, 1.0, 1.0, 0.552, 0.1095, 1.0, 1.0, 0.552, 0.1095, 1.0, 1.0, 0.552, 0.1095, 1.0, 1.0, 0.552, 0.1095, 1.0, 0.1195, 0.06848, 0.02956, 1.0, 0.1195, 0.06848, 0.02956, 1.0, 0.1195, 0.06848, 0.02956, 1.0, 1.0, 0.5457, 0.1095, 1.0, 1.0, 0.552, 0.1095, 1.0, 1.0, 0.552, 0.1095, 1.0, 1.0, 0.552, 0.1095, 1.0, 1.0, 0.552, 0.1095, 1.0, 1.0, 0.552, 0.1095, 1.0, 0.1195, 0.06848, 0.02956, 1.0, 0.1195, 0.06848, 0.02956, 1.0, 0.1195, 0.06848, 0.02956, 1.0, 1.0, 0.552, 0.1095, 1.0, 1.0, 0.552, 0.1095, 1.0, 1.0, 0.552, 0.1095, 1.0, 1.0, 0.552, 0.1095, 1.0, 1.0, 0.552, 0.1095, 1.0, 1.0, 0.552, 0.1095, 1.0, 1.0, 0.552, 0.1095, 1.0, 1.0, 0.552, 0.1095, 1.0, 1.0, 0.552, 0.1095, 1.0, 1.0, 0.552, 0.1095, 1.0, 1.0, 0.552, 0.1095, 1.0, 1.0, 0.552, 0.1095, 1.0, 1.0, 0.552, 0.1095, 1.0, 1.0, 0.552, 0.1095, 1.0, 1.0, 0.552, 0.1095, 1.0, 1.0, 0.552, 0.1095, 1.0, 1.0, 0.552, 0.1095, 1.0, 1.0, 0.552, 0.1095, 1.0, 0.1195, 0.06848, 0.02956, 1.0, 0.1195, 0.06848, 0.02956, 1.0, 0.1195, 0.06848, 0.02956, 1.0, 0.1195, 0.06848, 0.02956, 1.0, 0.1195, 0.06848, 0.02956, 1.0, 0.1195, 0.06848, 0.02956, 1.0, 1.0, 0.552, 0.1095, 1.0, 1.0, 0.552, 0.1095, 1.0, 1.0, 0.552, 0.1095, 1.0, 1.0, 0.552, 0.1095, 1.0, 1.0, 0.552, 0.1095, 1.0, 1.0, 0.552, 0.1095, 1.0, 1.0, 0.552, 0.1095, 1.0, 1.0, 0.552, 0.1095, 1.0, 1.0, 0.552, 0.1095, 1.0, 0.1248, 0.07619, 0.0356, 1.0, 0.1248, 0.07619, 0.0356, 1.0, 0.1248, 0.07619, 0.0356, 1.0, 1.0, 0.552, 0.1095, 1.0, 1.0, 0.552, 0.1095, 1.0, 1.0, 0.552, 0.1095, 1.0, 1.0, 0.552, 0.1095, 1.0, 1.0, 0.552, 0.1095, 1.0, 1.0, 0.552, 0.1095, 1.0, 1.0, 0.552, 0.1095, 1.0, 1.0, 0.552, 0.1095, 1.0, 1.0, 0.552, 0.1095, 1.0, 1.0, 0.552, 0.1095, 1.0, 1.0, 0.552, 0.1095, 1.0, 1.0, 0.552, 0.1095, 1.0, 1.0, 0.552, 0.1095, 1.0, 1.0, 0.552, 0.1095, 1.0, 1.0, 0.552, 0.1095, 1.0, 1.0, 0.01764, 0.01938, 1.0, 1.0, 0.01764, 0.01938, 1.0, 1.0, 0.01764, 0.01938, 1.0, 1.0, 0.552, 0.1095, 1.0, 1.0, 0.552, 0.1095, 1.0, 1.0, 0.552, 0.1095, 1.0, 1.0, 0.552, 0.1095, 1.0, 1.0, 0.552, 0.1095, 1.0, 1.0, 0.552, 0.1095, 1.0, 0.1248, 0.07619, 0.0356, 1.0, 0.1248, 0.07619, 0.0356, 1.0, 0.1248, 0.07619, 0.0356, 1.0, 1.0, 0.01764, 0.01938, 1.0, 1.0, 0.01764, 0.01938, 1.0, 1.0, 0.01764, 0.01938, 1.0, 1.0, 0.552, 0.1095, 1.0, 1.0, 0.552, 0.1095, 1.0, 1.0, 0.552, 0.1095, 1.0, 1.0, 0.552, 0.1095, 1.0, 1.0, 0.552, 0.1095, 1.0, 1.0, 0.552, 0.1095, 1.0, 0.1248, 0.07619, 0.0356, 1.0, 0.1248, 0.07619, 0.0356, 1.0, 0.1248, 0.07619, 0.0356, 1.0, 0.1248, 0.07619, 0.0356, 1.0, 0.1248, 0.07619, 0.0356, 1.0, 0.1248, 0.07619, 0.0356, 1.0, 1.0, 0.01764, 0.01938, 1.0, 1.0, 0.01764, 0.01938, 1.0, 1.0, 0.01764, 0.01938, 1.0, 1.0, 0.552, 0.1095, 1.0, 1.0, 0.552, 0.1095, 1.0, 1.0, 0.552, 0.1095, 1.0, 1.0, 0.552, 0.1095, 1.0, 1.0, 0.552, 0.1095, 1.0, 1.0, 0.552, 0.1095, 1.0, 1.0, 0.552, 0.1095, 1.0, 1.0, 0.552, 0.1095, 1.0, 1.0, 0.552, 0.1095, 1.0, 1.0, 0.552, 0.1095, 1.0, 1.0, 0.552, 0.1095, 1.0, 1.0, 0.552, 0.1095, 1.0, 0.159, 0.1046, 0.05781, 1.0, 0.1248, 0.07819, 0.03689, 1.0, 0.15, 0.09759, 0.05127, 1.0, 1.0, 0.552, 0.1095, 1.0, 1.0, 0.552, 0.1095, 1.0, 1.0, 0.552, 0.1095, 1.0, 1.0, 0.552, 0.1095, 1.0, 1.0, 0.552, 0.1095, 1.0, 1.0, 0.552, 0.1095, 1.0, 1.0, 0.552, 0.1095, 1.0, 1.0, 0.552, 0.1095, 1.0, 1.0, 0.552, 0.1095, 1.0, 1.0, 0.552, 0.1095, 1.0, 1.0, 0.552, 0.1095, 1.0, 1.0, 0.552, 0.1095, 1.0, 1.0, 0.01764, 0.01938, 1.0, 1.0, 0.01764, 0.01938, 1.0, 1.0, 0.01764, 0.01938, 1.0, 0.1248, 0.07619, 0.0356, 1.0, 0.1248, 0.07619, 0.0356, 1.0, 0.1248, 0.07619, 0.0356, 1.0, 0.1248, 0.07619, 0.0356, 1.0, 0.1248, 0.07619, 0.0356, 1.0, 0.1248, 0.07619, 0.0356, 1.0, 0.1221, 0.07619, 0.0356, 1.0, 0.1248, 0.07619, 0.0356, 0.9961, 0.1248, 0.07619, 0.0356, 1.0, 0.1248, 0.07619, 0.0356, 1.0, 0.1248, 0.07619, 0.0356, 1.0, 0.1221, 0.07619, 0.0356, 1.0, 0.1248, 0.07619, 0.0356, 1.0, 0.1248, 0.07619, 0.0356, 0.9961, 0.1248, 0.07619, 0.0356, 1.0, 1.0, 0.552, 0.1095, 1.0, 1.0, 0.552, 0.1095, 1.0, 1.0, 0.552, 0.1095, 1.0, 1.0, 0.552, 0.1095, 1.0, 1.0, 0.552, 0.1095, 1.0, 1.0, 0.552, 0.1095, 1.0, 1.0, 0.552, 0.1095, 1.0, 1.0, 0.552, 0.1095, 1.0, 1.0, 0.552, 0.1095, 1.0, 1.0, 0.552, 0.1095, 1.0, 1.0, 0.552, 0.1095, 1.0, 1.0, 0.552, 0.1095, 1.0, 1.0, 0.552, 0.1095, 1.0, 1.0, 0.552, 0.1095, 1.0, 1.0, 0.552, 0.1095, 1.0, 1.0, 0.552, 0.1095, 1.0, 1.0, 0.552, 0.1095, 1.0, 1.0, 0.552, 0.1095, 1.0, 1.0, 0.552, 0.1095, 1.0, 1.0, 0.552, 0.1095, 1.0, 1.0, 0.552, 0.1095, 1.0, 1.0, 0.552, 0.1095, 1.0, 1.0, 0.552, 0.1095, 1.0, 1.0, 0.552, 0.1095, 1.0, 1.0, 0.552, 0.1095, 1.0, 1.0, 0.552, 0.1095, 1.0, 1.0, 0.552, 0.1095, 1.0, 1.0, 0.552, 0.1095, 1.0, 1.0, 0.552, 0.1095, 1.0, 1.0, 0.552, 0.1095, 1.0, 1.0, 0.552, 0.1095, 1.0, 1.0, 0.552, 0.1095, 1.0, 1.0, 0.552, 0.1095, 1.0, 1.0, 0.552, 0.1095, 1.0, 1.0, 0.552, 0.1095, 1.0, 1.0, 0.552, 0.1095, 1.0, 1.0, 0.552, 0.1095, 1.0, 1.0, 0.552, 0.1095, 1.0, 1.0, 0.552, 0.1095, 1.0, 1.0, 0.552, 0.1095, 1.0, 1.0, 0.552, 0.1095, 1.0, 1.0, 0.552, 0.1095, 1.0, 1.0, 0.552, 0.1095, 1.0, 1.0, 0.552, 0.1095, 1.0, 1.0, 0.552, 0.1095, 1.0, 1.0, 0.552, 0.1095, 1.0, 1.0, 0.552, 0.1095, 1.0, 1.0, 0.552, 0.1095, 1.0, 1.0, 0.552, 0.1095, 1.0, 1.0, 0.552, 0.1095, 1.0, 1.0, 0.552, 0.1095, 1.0, 1.0, 0.552, 0.1095, 1.0, 1.0, 0.552, 0.1095, 1.0, 1.0, 0.552, 0.1095, 1.0, 1.0, 0.552, 0.1095, 1.0, 1.0, 0.552, 0.1095, 1.0, 1.0, 0.552, 0.1095, 1.0, 1.0, 0.552, 0.1095, 1.0, 1.0, 0.552, 0.1095, 1.0, 1.0, 0.552, 0.1095, 1.0, 1.0, 0.552, 0.1095, 1.0, 1.0, 0.552, 0.1095, 1.0, 1.0, 0.552, 0.1095, 1.0, 1.0, 0.552, 0.1095, 1.0, 1.0, 0.552, 0.1095, 1.0, 1.0, 0.552, 0.1095, 1.0, 1.0, 0.552, 0.1095, 1.0, 1.0, 0.552, 0.1095, 1.0, 1.0, 0.552, 0.1095, 1.0, 1.0, 0.552, 0.1095, 1.0, 1.0, 0.552, 0.1095, 1.0, 1.0, 0.552, 0.1095, 1.0, 1.0, 0.552, 0.1095, 1.0, 1.0, 0.552, 0.1095, 1.0, 1.0, 0.552, 0.1095, 1.0, 1.0, 0.552, 0.1095, 1.0, 1.0, 0.552, 0.1095, 1.0, 1.0, 0.552, 0.1095, 1.0, 0.1248, 0.07619, 0.0356, 1.0, 0.1248, 0.07619, 0.0356, 1.0, 0.1248, 0.07619, 0.0356, 1.0, 1.0, 0.552, 0.1095, 1.0, 1.0, 0.552, 0.1095, 1.0, 1.0, 0.552, 0.1095, 1.0, 1.0, 0.552, 0.1095, 1.0, 1.0, 0.552, 0.1095, 1.0, 1.0, 0.552, 0.1095, 1.0, 1.0, 0.552, 0.1095, 1.0, 1.0, 0.552, 0.1095, 1.0, 1.0, 0.552, 0.1095, 1.0, 1.0, 0.552, 0.1095, 1.0, 1.0, 0.552, 0.1095, 1.0, 1.0, 0.552, 0.1095, 1.0, 1.0, 0.552, 0.1095, 1.0, 1.0, 0.552, 0.1095, 1.0, 1.0, 0.552, 0.1095, 1.0, 1.0, 0.552, 0.1095, 1.0, 1.0, 0.552, 0.1095, 1.0, 1.0, 0.552, 0.1095, 1.0, 1.0, 0.552, 0.1095, 1.0, 1.0, 0.552, 0.1095, 1.0, 1.0, 0.552, 0.1095, 1.0, 1.0, 0.552, 0.1095, 1.0, 1.0, 0.552, 0.1095, 1.0, 1.0, 0.552, 0.1095, 1.0, 1.0, 0.552, 0.1095, 1.0, 1.0, 0.552, 0.1095, 1.0, 1.0, 0.552, 0.1095, 1.0, 0.1195, 0.06848, 0.02956, 1.0, 0.1195, 0.06848, 0.02956, 1.0, 0.1195, 0.06848, 0.02956, 1.0, 1.0, 0.552, 0.1095, 1.0, 1.0, 0.552, 0.1095, 1.0, 1.0, 0.552, 0.1095, 1.0, 0.1248, 0.07619, 0.0356, 1.0, 0.1248, 0.07619, 0.0356, 1.0, 0.1248, 0.07619, 0.0356, 1.0, 1.0, 0.552, 0.1095, 1.0, 1.0, 0.552, 0.1095, 1.0, 1.0, 0.552, 0.1095, 1.0, 0.1248, 0.07619, 0.0356, 1.0, 0.1248, 0.07619, 0.0356, 1.0, 0.1248, 0.07619, 0.0356, 1.0, 1.0, 0.01764, 0.01938, 1.0, 1.0, 0.01764, 0.01938, 1.0, 1.0, 0.01764, 0.01938, 1.0, 1.0, 0.552, 0.1095, 1.0, 1.0, 0.552, 0.1095, 1.0, 1.0, 0.552, 0.1095, 1.0, 0.1248, 0.07619, 0.0356, 1.0, 0.1248, 0.07619, 0.0356, 1.0, 0.1248, 0.07619, 0.0356, 1.0, 0.1248, 0.07619, 0.0356, 1.0, 0.1248, 0.07619, 0.0356, 1.0, 0.1248, 0.07619, 0.0356, 1.0, 0.1248, 0.07619, 0.0356, 1.0, 0.1248, 0.07619, 0.0356, 1.0, 0.1248, 0.07619, 0.0356, 1.0, 0.1248, 0.07619, 0.0356, 1.0, 0.1248, 0.07619, 0.0356, 1.0, 0.1248, 0.07619, 0.0356, 1.0, 0.1248, 0.07619, 0.0356, 1.0, 0.1248, 0.07619, 0.0356, 1.0, 0.1248, 0.07619, 0.0356, 1.0, 0.1248, 0.07619, 0.0356, 1.0, 0.1248, 0.07619, 0.0356, 1.0, 0.1248, 0.07619, 0.0356, 1.0, 0.1248, 0.07619, 0.0356, 1.0, 0.1248, 0.07619, 0.0356, 1.0, 0.1248, 0.07619, 0.0356, 1.0, 1.0, 0.552, 0.1095, 1.0, 1.0, 0.552, 0.1095, 1.0, 1.0, 0.552, 0.1095, 1.0, 0.1248, 0.07619, 0.0356, 1.0, 0.1248, 0.07619, 0.0356, 1.0, 0.1248, 0.07619, 0.0356, 1.0, 1.0, 0.552, 0.1095, 1.0, 1.0, 0.552, 0.1095, 1.0, 1.0, 0.552, 0.1095, 1.0, 1.0, 0.552, 0.1095, 1.0, 1.0, 0.552, 0.1095, 1.0, 1.0, 0.552, 0.1095, 1.0, 1.0, 0.552, 0.1095, 1.0, 1.0, 0.552, 0.1095, 1.0, 1.0, 0.552, 0.1095, 1.0, 1.0, 0.552, 0.1095, 1.0, 1.0, 0.552, 0.1095, 1.0, 1.0, 0.552, 0.1095, 1.0, 1.0, 0.01764, 0.01938, 1.0, 1.0, 0.01764, 0.01938, 1.0, 1.0, 0.01764, 0.01938, 1.0, 0.1195, 0.06848, 0.02956, 1.0, 0.1195, 0.06848, 0.02956, 1.0, 0.1195, 0.06848, 0.02956, 1.0, 1.0, 0.552, 0.1095, 1.0, 1.0, 0.552, 0.1095, 1.0, 1.0, 0.552, 0.1095, 1.0, 0.1248, 0.07619, 0.0356, 1.0, 0.1248, 0.07619, 0.0356, 1.0, 0.1248, 0.07619, 0.0356, 1.0, 0.1248, 0.07619, 0.0356, 1.0, 0.1248, 0.07619, 0.0356, 1.0, 0.1248, 0.07619, 0.0356, 1.0, 1.0, 0.552, 0.1095, 1.0, 1.0, 0.552, 0.1095, 1.0, 1.0, 0.552, 0.1095, 1.0, 0.1248, 0.07619, 0.0356, 1.0, 0.1248, 0.07619, 0.0356, 1.0, 0.1248, 0.07619, 0.0356, 1.0, 1.0, 0.552, 0.1095, 1.0, 1.0, 0.552, 0.1095, 1.0, 1.0, 0.552, 0.1095, 1.0, 0.1195, 0.06848, 0.02956, 1.0, 0.1195, 0.06848, 0.02956, 1.0, 0.1195, 0.06848, 0.02956, 1.0, 0.1248, 0.07619, 0.0356, 1.0, 0.1248, 0.07619, 0.0356, 1.0, 0.1248, 0.07619, 0.0356, 1.0, 0.1195, 0.06848, 0.02956, 1.0, 0.1195, 0.06848, 0.02956, 1.0, 0.1195, 0.06848, 0.02956, 1.0, 0.1248, 0.07619, 0.0356, 1.0, 0.1248, 0.07619, 0.0356, 1.0, 0.1248, 0.07619, 0.0356, 1.0, 1.0, 0.552, 0.1095, 1.0, 1.0, 0.552, 0.1095, 1.0, 1.0, 0.552, 0.1095, 1.0, 1.0, 0.552, 0.1095, 1.0, 1.0, 0.552, 0.1095, 1.0, 1.0, 0.552, 0.1095, 1.0, 1.0, 0.01764, 0.01938, 1.0, 1.0, 0.01764, 0.01938, 1.0, 1.0, 0.01764, 0.01938, 1.0, 1.0, 0.01764, 0.01938, 1.0, 1.0, 0.01764, 0.01938, 1.0, 1.0, 0.01764, 0.01938, 1.0, 0.1248, 0.07619, 0.0356, 1.0, 0.1248, 0.07619, 0.0356, 1.0, 0.1248, 0.07619, 0.0356, 1.0, 1.0, 0.01764, 0.01938, 1.0, 1.0, 0.01764, 0.01938, 1.0, 1.0, 0.01764, 0.01938, 1.0, 1.0, 0.552, 0.1095, 1.0, 1.0, 0.552, 0.1095, 1.0, 1.0, 0.552, 0.1095, 1.0, 1.0, 0.552, 0.1095, 1.0, 1.0, 0.552, 0.1095, 1.0, 1.0, 0.552, 0.1095, 1.0, 1.0, 0.552, 0.1095, 1.0, 1.0, 0.552, 0.1095, 1.0, 1.0, 0.552, 0.1095, 1.0, 1.0, 0.552, 0.1095, 1.0, 1.0, 0.552, 0.1095, 1.0, 1.0, 0.552, 0.1095, 1.0, 1.0, 0.552, 0.1095, 1.0, 1.0, 0.552, 0.1095, 1.0, 1.0, 0.552, 0.1095, 1.0, 1.0, 0.552, 0.1095, 1.0, 1.0, 0.552, 0.1095, 1.0, 1.0, 0.552, 0.1095, 1.0, 1.0, 0.552, 0.1095, 1.0, 1.0, 0.552, 0.1095, 1.0, 1.0, 0.552, 0.1095, 1.0, 0.1248, 0.07619, 0.0356, 1.0, 0.1248, 0.07619, 0.0356, 1.0, 0.1248, 0.07619, 0.0356, 1.0, 1.0, 0.552, 0.1095, 1.0, 1.0, 0.552, 0.1095, 1.0, 1.0, 0.552, 0.1095, 1.0, 1.0, 0.552, 0.1095, 1.0, 1.0, 0.552, 0.1095, 1.0, 1.0, 0.552, 0.1095, 1.0, 0.1248, 0.07619, 0.0356, 1.0, 0.1221, 0.07619, 0.0356, 1.0, 0.1248, 0.07619, 0.0356, 1.0, 0.1248, 0.07619, 0.0356, 1.0, 0.1248, 0.07619, 0.0356, 1.0, 0.1248, 0.07619, 0.0356, 1.0, 0.1248, 0.07619, 0.0356, 1.0, 0.1248, 0.07619, 0.0356, 1.0, 0.1248, 0.07619, 0.0356, 1.0, 0.1248, 0.07619, 0.0356, 1.0, 0.1248, 0.07619, 0.0356, 1.0, 0.1248, 0.07619, 0.0356, 1.0, 0.1248, 0.07619, 0.0356, 1.0, 0.1248, 0.07619, 0.0356, 1.0, 0.1248, 0.07619, 0.0356, 1.0, 0.1221, 0.07619, 0.0356, 1.0, 0.1248, 0.07619, 0.0356, 1.0, 0.1248, 0.07619, 0.0356, 0.9961, 0.1248, 0.07619, 0.0356, 1.0, 0.1248, 0.07619, 0.0356, 1.0, 0.1248, 0.07619, 0.0356, 0.9961, 0.1221, 0.07619, 0.0356, 1.0, 0.1248, 0.07619, 0.0356, 0.9961, 0.1248, 0.07619, 0.0356, 1.0, 0.1248, 0.07619, 0.0356, 1.0, 0.1248, 0.07619, 0.0356, 1.0, 0.1248, 0.07619, 0.0356, 0.9961, 0.1248, 0.07619, 0.0356, 1.0, 0.1248, 0.07619, 0.0356, 1.0, 0.1248, 0.07619, 0.0356, 0.9961, 0.1248, 0.07619, 0.0356, 1.0, 0.1248, 0.07619, 0.0356, 1.0, 0.1248, 0.07619, 0.0356, 1.0, 0.1248, 0.07619, 0.0356, 0.9961, 0.1248, 0.07619, 0.0356, 1.0, 0.1248, 0.07619, 0.0356, 1.0, 0.1221, 0.07619, 0.0356, 1.0, 0.1248, 0.07619, 0.0356, 1.0, 0.1248, 0.07619, 0.0356, 0.9961, 0.1248, 0.07619, 0.0356, 1.0, 0.1248, 0.07619, 0.0356, 0.9961, 0.1248, 0.07619, 0.0356, 1.0, 0.1248, 0.07619, 0.0356, 1.0, 0.1248, 0.07619, 0.0356, 0.9961, 0.1248, 0.07619, 0.0356, 1.0, 0.1248, 0.07619, 0.0356, 1.0, 0.1248, 0.07619, 0.0356, 1.0, 0.1248, 0.07619, 0.0356, 1.0, 0.1248, 0.07619, 0.0356, 0.9961, 0.1248, 0.07619, 0.0356, 1.0, 0.1248, 0.07619, 0.0356, 1.0, 1.0, 0.552, 0.1095, 1.0, 1.0, 0.552, 0.1095, 1.0, 1.0, 0.552, 0.1095, 1.0, 1.0, 0.552, 0.1095, 1.0, 1.0, 0.552, 0.1095, 1.0, 1.0, 0.552, 0.1095, 1.0, 1.0, 0.552, 0.1095, 1.0, 1.0, 0.552, 0.1095, 1.0, 1.0, 0.552, 0.1095, 1.0, 1.0, 0.552, 0.1095, 1.0, 1.0, 0.552, 0.1095, 1.0, 1.0, 0.552, 0.1095, 1.0, 1.0, 0.552, 0.1095, 1.0, 1.0, 0.552, 0.1095, 1.0, 1.0, 0.552, 0.1095, 1.0, 1.0, 0.552, 0.1095, 1.0, 1.0, 0.552, 0.1095, 1.0, 1.0, 0.552, 0.1095, 1.0, 1.0, 0.552, 0.1095, 1.0, 1.0, 0.552, 0.1095, 1.0, 1.0, 0.552, 0.1095, 1.0, 0.1248, 0.07619, 0.0356, 1.0, 0.1248, 0.07619, 0.0356, 1.0, 0.1248, 0.07619, 0.0356, 1.0, 1.0, 0.552, 0.1095, 1.0, 1.0, 0.552, 0.1095, 1.0, 1.0, 0.552, 0.1095, 1.0, 1.0, 0.552, 0.1095, 1.0, 1.0, 0.552, 0.1095, 1.0, 1.0, 0.552, 0.1095, 1.0, 1.0, 0.552, 0.1095, 1.0, 1.0, 0.552, 0.1095, 1.0, 1.0, 0.552, 0.1095, 1.0, 1.0, 0.552, 0.1095, 1.0, 1.0, 0.552, 0.1095, 1.0, 1.0, 0.552, 0.1095, 1.0, 1.0, 0.5457, 0.1095, 1.0, 1.0, 0.552, 0.1095, 1.0, 1.0, 0.552, 0.1095, 1.0, 1.0, 0.552, 0.1095, 1.0, 1.0, 0.552, 0.1095, 1.0, 1.0, 0.552, 0.1095, 1.0, 1.0, 0.552, 0.1095, 1.0, 1.0, 0.552, 0.1095, 1.0, 1.0, 0.552, 0.1095, 1.0, 1.0, 0.552, 0.1095, 1.0, 1.0, 0.552, 0.1095, 1.0, 1.0, 0.552, 0.1095, 1.0, 1.0, 0.552, 0.1095, 1.0, 1.0, 0.552, 0.1095, 1.0, 1.0, 0.552, 0.1095, 1.0, 1.0, 0.552, 0.1095, 1.0, 1.0, 0.552, 0.1095, 1.0, 1.0, 0.552, 0.1095, 1.0, 1.0, 0.552, 0.1095, 1.0, 1.0, 0.552, 0.1095, 1.0, 1.0, 0.552, 0.1095, 1.0, 1.0, 0.552, 0.1095, 1.0, 1.0, 0.552, 0.1095, 1.0, 1.0, 0.552, 0.1095, 1.0, 1.0, 0.552, 0.1095, 1.0, 1.0, 0.552, 0.1095, 1.0, 1.0, 0.552, 0.1095, 1.0, 1.0, 0.552, 0.1095, 1.0, 1.0, 0.552, 0.1095, 1.0, 1.0, 0.552, 0.1095, 1.0, 1.0, 0.552, 0.1095, 1.0, 1.0, 0.552, 0.1095, 1.0, 1.0, 0.552, 0.1095, 1.0, 1.0, 0.552, 0.1095, 1.0, 1.0, 0.552, 0.1095, 1.0, 1.0, 0.552, 0.1095, 1.0, 1.0, 0.552, 0.1095, 1.0, 1.0, 0.552, 0.1095, 1.0, 1.0, 0.552, 0.1095, 1.0, 1.0, 0.552, 0.1095, 1.0, 1.0, 0.552, 0.1095, 1.0, 1.0, 0.552, 0.1095, 1.0, 1.0, 0.552, 0.1095, 1.0, 1.0, 0.552, 0.1095, 1.0, 1.0, 0.552, 0.1095, 1.0, 1.0, 0.552, 0.1095, 1.0, 1.0, 0.552, 0.1095, 1.0, 1.0, 0.552, 0.1095, 1.0, 1.0, 0.552, 0.1095, 1.0, 1.0, 0.552, 0.1095, 1.0, 1.0, 0.552, 0.1095, 1.0, 1.0, 0.552, 0.1095, 1.0, 1.0, 0.552, 0.1095, 1.0, 1.0, 0.552, 0.1095, 1.0, 0.1248, 0.07619, 0.0356, 1.0, 0.1248, 0.07619, 0.0356, 1.0, 0.1248, 0.07619, 0.0356, 1.0, 0.1248, 0.07619, 0.0356, 1.0, 0.1248, 0.07619, 0.0356, 1.0, 0.1248, 0.07619, 0.0356, 1.0, 0.1248, 0.07619, 0.0356, 1.0, 0.1248, 0.07619, 0.0356, 1.0, 0.1248, 0.07619, 0.0356, 1.0, 1.0, 0.552, 0.1095, 1.0, 1.0, 0.552, 0.1095, 1.0, 1.0, 0.552, 0.1095, 1.0, 0.1248, 0.07619, 0.0356, 1.0, 0.1248, 0.07619, 0.0356, 1.0, 0.1248, 0.07619, 0.0356, 1.0, 0.1248, 0.07619, 0.0356, 1.0, 0.1248, 0.07619, 0.0356, 1.0, 0.1248, 0.07619, 0.0356, 1.0, 0.1248, 0.07619, 0.0356, 1.0, 0.1248, 0.07619, 0.0356, 1.0, 0.1248, 0.07619, 0.0356, 1.0, 1.0, 0.552, 0.1095, 1.0, 1.0, 0.552, 0.1095, 1.0, 1.0, 0.552, 0.1095, 1.0, 0.1248, 0.07619, 0.0356, 1.0, 0.1248, 0.07619, 0.0356, 1.0, 0.1248, 0.07619, 0.0356, 1.0, 1.0, 0.552, 0.1095, 1.0, 1.0, 0.552, 0.1095, 1.0, 1.0, 0.552, 0.1095, 1.0, 1.0, 0.552, 0.1095, 1.0, 1.0, 0.552, 0.1095, 1.0, 1.0, 0.552, 0.1095, 1.0, 0.1248, 0.07619, 0.0356, 1.0, 0.1248, 0.07619, 0.0356, 1.0, 0.1248, 0.07619, 0.0356, 1.0, 1.0, 0.552, 0.1095, 1.0, 1.0, 0.552, 0.1095, 1.0, 1.0, 0.552, 0.1095, 1.0, 1.0, 0.552, 0.1095, 1.0, 1.0, 0.552, 0.1095, 1.0, 1.0, 0.552, 0.1095, 1.0, 1.0, 0.552, 0.1095, 1.0, 1.0, 0.552, 0.1095, 1.0, 1.0, 0.552, 0.1095, 1.0, 0.1248, 0.07619, 0.0356, 1.0, 0.1248, 0.07619, 0.0356, 1.0, 0.1248, 0.07619, 0.0356, 1.0, 1.0, 0.552, 0.1095, 1.0, 1.0, 0.552, 0.1095, 1.0, 1.0, 0.552, 0.1095, 1.0, 1.0, 0.552, 0.1095, 1.0, 1.0, 0.552, 0.1095, 1.0, 1.0, 0.552, 0.1095, 1.0])
me_cube.materials.append(mat_material)
me_cube.use_remesh_preserve_volume = False
me_cube.use_remesh_preserve_attributes = False
me_cube.use_mirror_x = True
me_cube.use_paint_bone_selection = False
me_cube.use_paint_mask = True
me_cube.update()

# ---- objects
ob_cube = bpy.data.objects.new('Cube', me_cube)

# ---- transforms, parenting, visibility, modifiers, constraints
ob_cube.location = (0.0, 0.0, 1.0)
ob_cube.lock_rotations_4d = False
ob_cube.empty_display_type = 'ARROWS'
ob_cube.lineart.crease_threshold = 0.0
ob_cube.use_mesh_mirror_x = True

# ---- collection membership
col_collection_1.objects.link(ob_cube)

# ---- scene / render settings (as saved in the file)
scene.frame_start = 1; scene.frame_end = 250; scene.frame_set(6)
scene.render.engine = 'BLENDER_EEVEE_NEXT'
scene.render.resolution_percentage = 50
scene.render.dither_intensity = 0.0
scene.cycles.use_denoising = False
scene.cycles.samples = 10
scene.cycles.sampling_pattern = 'TABULATED_SOBOL'
scene.cycles.light_sampling_threshold = 0.0
scene.cycles.use_adaptive_sampling = False
scene.cycles.use_light_tree = False
scene.cycles.blur_glossy = 0.0
scene.cycles.pixel_filter_type = 'GAUSSIAN'
scene.cycles.sample_clamp_indirect = 0.0
scene.view_settings.view_transform = 'Standard'
bpy.context.view_layer.update()

# ---- added for rendering (the .blend has no active camera and no usable light): camera, sun
cam_auto = bpy.data.cameras.new('AutoCamera')
cam_auto.lens = 50.0
cam_auto.sensor_width = 36.0
cam_auto.clip_end = 1000.0
ob_auto_camera = bpy.data.objects.new('AutoCamera', cam_auto)
scene.collection.objects.link(ob_auto_camera)
ob_auto_camera.location = (4.9389, -5.92775, 4.55048)
ob_auto_camera.rotation_euler = (1.09748, -7.21219e-08, 0.694738)
scene.camera = ob_auto_camera
light_auto_sun = bpy.data.lights.new('AutoSun', 'SUN')
light_auto_sun.energy = 3.0
light_auto_sun.angle = 0.0523599
ob_auto_sun = bpy.data.objects.new('AutoSun', light_auto_sun)
scene.collection.objects.link(ob_auto_sun)
ob_auto_sun.rotation_euler = (0.872665, 0.174533, 0.523599)
bpy.context.view_layer.update()
